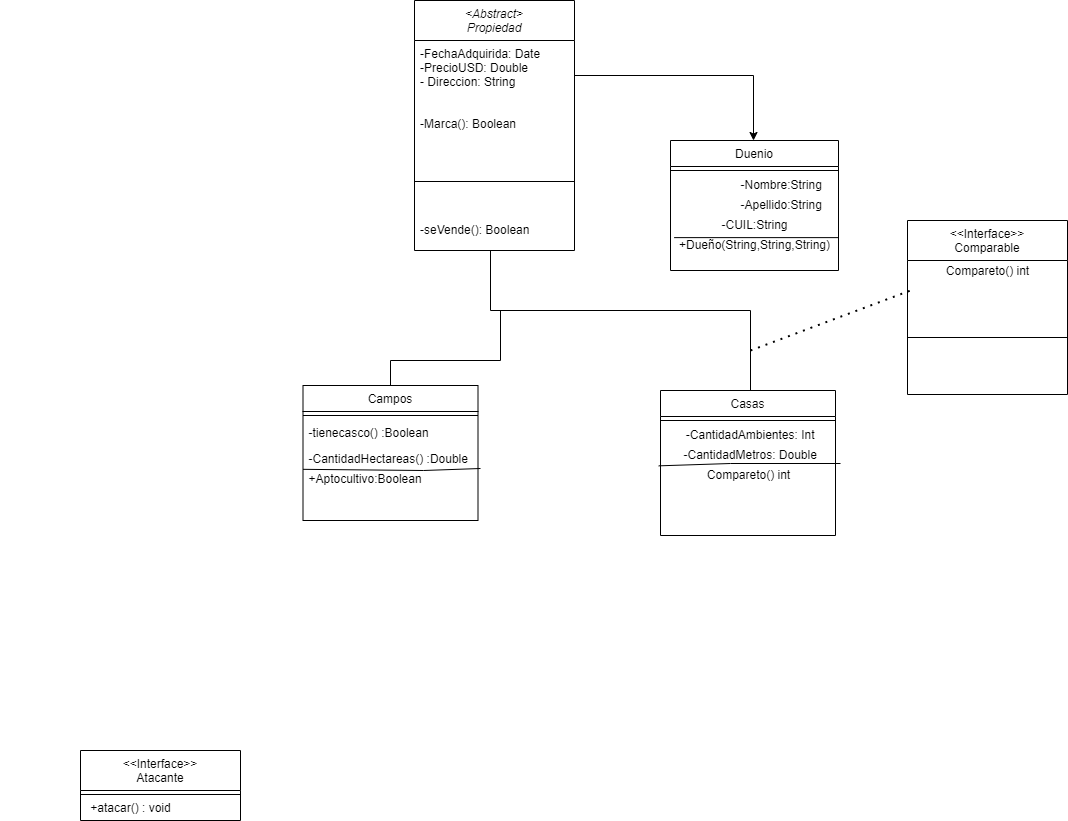

The diagram above was exported from draw.io. Its source (the exported page's mxGraphModel, read from the mxfile embedded in the PNG):
<mxGraphModel dx="2607" dy="1922" grid="1" gridSize="10" guides="1" tooltips="1" connect="1" arrows="1" fold="1" page="1" pageScale="1" pageWidth="827" pageHeight="1169" math="0" shadow="0">
  <root>
    <mxCell id="WIyWlLk6GJQsqaUBKTNV-0" />
    <mxCell id="WIyWlLk6GJQsqaUBKTNV-1" parent="WIyWlLk6GJQsqaUBKTNV-0" />
    <mxCell id="zkfFHV4jXpPFQw0GAbJ--0" value="&lt;Abstract&gt; &#10;Propiedad" style="swimlane;fontStyle=2;align=center;verticalAlign=top;childLayout=stackLayout;horizontal=1;startSize=40;horizontalStack=0;resizeParent=1;resizeLast=0;collapsible=1;marginBottom=0;rounded=0;shadow=0;strokeWidth=1;" parent="WIyWlLk6GJQsqaUBKTNV-1" vertex="1">
      <mxGeometry x="334" y="-30" width="160" height="250" as="geometry">
        <mxRectangle x="230" y="140" width="160" height="26" as="alternateBounds" />
      </mxGeometry>
    </mxCell>
    <mxCell id="zkfFHV4jXpPFQw0GAbJ--1" value="-FechaAdquirida: Date&#10;-PrecioUSD: Double&#10;- Direccion: String&#10;" style="text;align=left;verticalAlign=top;spacingLeft=4;spacingRight=4;overflow=hidden;rotatable=0;points=[[0,0.5],[1,0.5]];portConstraint=eastwest;" parent="zkfFHV4jXpPFQw0GAbJ--0" vertex="1">
      <mxGeometry y="40" width="160" height="70" as="geometry" />
    </mxCell>
    <mxCell id="zkfFHV4jXpPFQw0GAbJ--5" value="-Marca(): Boolean" style="text;align=left;verticalAlign=top;spacingLeft=4;spacingRight=4;overflow=hidden;rotatable=0;points=[[0,0.5],[1,0.5]];portConstraint=eastwest;" parent="zkfFHV4jXpPFQw0GAbJ--0" vertex="1">
      <mxGeometry y="110" width="160" height="36" as="geometry" />
    </mxCell>
    <mxCell id="zkfFHV4jXpPFQw0GAbJ--4" value="" style="line;html=1;strokeWidth=1;align=left;verticalAlign=middle;spacingTop=-1;spacingLeft=3;spacingRight=3;rotatable=0;labelPosition=right;points=[];portConstraint=eastwest;" parent="zkfFHV4jXpPFQw0GAbJ--0" vertex="1">
      <mxGeometry y="146" width="160" height="70" as="geometry" />
    </mxCell>
    <mxCell id="6Am8Kg4uVYBa_gh6ibb4-25" value="-seVende(): Boolean" style="text;align=left;verticalAlign=top;spacingLeft=4;spacingRight=4;overflow=hidden;rotatable=0;points=[[0,0.5],[1,0.5]];portConstraint=eastwest;" vertex="1" parent="zkfFHV4jXpPFQw0GAbJ--0">
      <mxGeometry y="216" width="160" height="24" as="geometry" />
    </mxCell>
    <mxCell id="zkfFHV4jXpPFQw0GAbJ--6" value="Campos" style="swimlane;fontStyle=0;align=center;verticalAlign=top;childLayout=stackLayout;horizontal=1;startSize=26;horizontalStack=0;resizeParent=1;resizeLast=0;collapsible=1;marginBottom=0;rounded=0;shadow=0;strokeWidth=1;" parent="WIyWlLk6GJQsqaUBKTNV-1" vertex="1">
      <mxGeometry x="222.5" y="355" width="175" height="135" as="geometry">
        <mxRectangle x="130" y="380" width="160" height="26" as="alternateBounds" />
      </mxGeometry>
    </mxCell>
    <mxCell id="zkfFHV4jXpPFQw0GAbJ--9" value="" style="line;html=1;strokeWidth=1;align=left;verticalAlign=middle;spacingTop=-1;spacingLeft=3;spacingRight=3;rotatable=0;labelPosition=right;points=[];portConstraint=eastwest;" parent="zkfFHV4jXpPFQw0GAbJ--6" vertex="1">
      <mxGeometry y="26" width="175" height="8" as="geometry" />
    </mxCell>
    <mxCell id="zkfFHV4jXpPFQw0GAbJ--11" value="-tienecasco() :Boolean&#10;" style="text;align=left;verticalAlign=top;spacingLeft=4;spacingRight=4;overflow=hidden;rotatable=0;points=[[0,0.5],[1,0.5]];portConstraint=eastwest;" parent="zkfFHV4jXpPFQw0GAbJ--6" vertex="1">
      <mxGeometry y="34" width="175" height="26" as="geometry" />
    </mxCell>
    <mxCell id="6Am8Kg4uVYBa_gh6ibb4-20" value="-CantidadHectareas() :Double" style="text;align=left;verticalAlign=top;spacingLeft=4;spacingRight=4;overflow=hidden;rotatable=0;points=[[0,0.5],[1,0.5]];portConstraint=eastwest;" vertex="1" parent="zkfFHV4jXpPFQw0GAbJ--6">
      <mxGeometry y="60" width="175" height="20" as="geometry" />
    </mxCell>
    <mxCell id="6Am8Kg4uVYBa_gh6ibb4-26" value="+Aptocultivo:Boolean" style="text;align=left;verticalAlign=top;spacingLeft=4;spacingRight=4;overflow=hidden;rotatable=0;points=[[0,0.5],[1,0.5]];portConstraint=eastwest;" vertex="1" parent="zkfFHV4jXpPFQw0GAbJ--6">
      <mxGeometry y="80" width="175" height="26" as="geometry" />
    </mxCell>
    <mxCell id="6Am8Kg4uVYBa_gh6ibb4-19" value="" style="endArrow=none;html=1;rounded=0;exitX=0;exitY=0.147;exitDx=0;exitDy=0;exitPerimeter=0;" edge="1" parent="zkfFHV4jXpPFQw0GAbJ--6" source="6Am8Kg4uVYBa_gh6ibb4-26">
      <mxGeometry width="50" height="50" relative="1" as="geometry">
        <mxPoint y="106" as="sourcePoint" />
        <mxPoint x="177.5" y="83" as="targetPoint" />
        <Array as="points">
          <mxPoint x="120.5" y="85" />
        </Array>
      </mxGeometry>
    </mxCell>
    <mxCell id="zkfFHV4jXpPFQw0GAbJ--12" value="" style="endArrow=none;endSize=10;endFill=0;shadow=0;strokeWidth=1;rounded=0;edgeStyle=elbowEdgeStyle;elbow=vertical;" parent="WIyWlLk6GJQsqaUBKTNV-1" source="zkfFHV4jXpPFQw0GAbJ--6" edge="1">
      <mxGeometry width="160" relative="1" as="geometry">
        <mxPoint x="200" y="203" as="sourcePoint" />
        <mxPoint x="420" y="280" as="targetPoint" />
        <Array as="points">
          <mxPoint x="310" y="330" />
          <mxPoint x="260" y="280" />
        </Array>
      </mxGeometry>
    </mxCell>
    <mxCell id="zkfFHV4jXpPFQw0GAbJ--13" value="Duenio" style="swimlane;fontStyle=0;align=center;verticalAlign=top;childLayout=stackLayout;horizontal=1;startSize=26;horizontalStack=0;resizeParent=1;resizeLast=0;collapsible=1;marginBottom=0;rounded=0;shadow=0;strokeWidth=1;" parent="WIyWlLk6GJQsqaUBKTNV-1" vertex="1">
      <mxGeometry x="590" y="110" width="168" height="130" as="geometry">
        <mxRectangle x="340" y="380" width="170" height="26" as="alternateBounds" />
      </mxGeometry>
    </mxCell>
    <mxCell id="zkfFHV4jXpPFQw0GAbJ--15" value="" style="line;html=1;strokeWidth=1;align=left;verticalAlign=middle;spacingTop=-1;spacingLeft=3;spacingRight=3;rotatable=0;labelPosition=right;points=[];portConstraint=eastwest;" parent="zkfFHV4jXpPFQw0GAbJ--13" vertex="1">
      <mxGeometry y="26" width="168" height="8" as="geometry" />
    </mxCell>
    <mxCell id="wYoswoR1KdeeNwRVHDTk-0" value="&lt;span style=&quot;white-space: pre&quot;&gt;&#09;&lt;/span&gt;&lt;span style=&quot;white-space: pre&quot;&gt;&#09;&lt;/span&gt;-Nombre:String" style="text;html=1;align=center;verticalAlign=middle;resizable=0;points=[];autosize=1;strokeColor=none;" parent="zkfFHV4jXpPFQw0GAbJ--13" vertex="1">
      <mxGeometry y="34" width="168" height="20" as="geometry" />
    </mxCell>
    <mxCell id="6Am8Kg4uVYBa_gh6ibb4-9" value="&lt;span style=&quot;white-space: pre&quot;&gt;&#09;&lt;/span&gt;&lt;span style=&quot;white-space: pre&quot;&gt;&#09;&lt;/span&gt;-Apellido:String" style="text;html=1;align=center;verticalAlign=middle;resizable=0;points=[];autosize=1;strokeColor=none;" vertex="1" parent="zkfFHV4jXpPFQw0GAbJ--13">
      <mxGeometry y="54" width="168" height="20" as="geometry" />
    </mxCell>
    <mxCell id="6Am8Kg4uVYBa_gh6ibb4-10" value="&lt;span&gt;&#09;&lt;/span&gt;&lt;span&gt;&#09;&lt;/span&gt;-CUIL:String" style="text;html=1;align=center;verticalAlign=middle;resizable=0;points=[];autosize=1;strokeColor=none;" vertex="1" parent="zkfFHV4jXpPFQw0GAbJ--13">
      <mxGeometry y="74" width="168" height="20" as="geometry" />
    </mxCell>
    <mxCell id="6Am8Kg4uVYBa_gh6ibb4-11" value="" style="endArrow=none;html=1;rounded=0;exitX=0.022;exitY=1.156;exitDx=0;exitDy=0;exitPerimeter=0;entryX=1;entryY=1.156;entryDx=0;entryDy=0;entryPerimeter=0;" edge="1" parent="zkfFHV4jXpPFQw0GAbJ--13" source="6Am8Kg4uVYBa_gh6ibb4-10" target="6Am8Kg4uVYBa_gh6ibb4-10">
      <mxGeometry width="50" height="50" relative="1" as="geometry">
        <mxPoint x="60" y="170" as="sourcePoint" />
        <mxPoint x="110" y="120" as="targetPoint" />
        <Array as="points">
          <mxPoint x="4" y="97" />
        </Array>
      </mxGeometry>
    </mxCell>
    <mxCell id="6Am8Kg4uVYBa_gh6ibb4-12" value="+Dueño(String,String,String)" style="text;html=1;align=center;verticalAlign=middle;resizable=0;points=[];autosize=1;strokeColor=none;" vertex="1" parent="zkfFHV4jXpPFQw0GAbJ--13">
      <mxGeometry y="94" width="168" height="20" as="geometry" />
    </mxCell>
    <mxCell id="wYoswoR1KdeeNwRVHDTk-7" value="&lt;&lt;Interface&gt;&gt;&#10;Comparable" style="swimlane;fontStyle=0;align=center;verticalAlign=top;childLayout=stackLayout;horizontal=1;startSize=40;horizontalStack=0;resizeParent=1;resizeLast=0;collapsible=1;marginBottom=0;rounded=0;shadow=0;strokeWidth=1;" parent="WIyWlLk6GJQsqaUBKTNV-1" vertex="1">
      <mxGeometry x="827" y="190" width="160" height="174" as="geometry">
        <mxRectangle x="130" y="380" width="160" height="26" as="alternateBounds" />
      </mxGeometry>
    </mxCell>
    <mxCell id="6Am8Kg4uVYBa_gh6ibb4-28" value="Compareto() int" style="text;html=1;align=center;verticalAlign=middle;resizable=0;points=[];autosize=1;strokeColor=none;" vertex="1" parent="wYoswoR1KdeeNwRVHDTk-7">
      <mxGeometry y="40" width="160" height="20" as="geometry" />
    </mxCell>
    <mxCell id="wYoswoR1KdeeNwRVHDTk-10" value="" style="line;html=1;strokeWidth=1;align=left;verticalAlign=middle;spacingTop=-1;spacingLeft=3;spacingRight=3;rotatable=0;labelPosition=right;points=[];portConstraint=eastwest;" parent="wYoswoR1KdeeNwRVHDTk-7" vertex="1">
      <mxGeometry y="60" width="160" height="114" as="geometry" />
    </mxCell>
    <mxCell id="wYoswoR1KdeeNwRVHDTk-29" style="edgeStyle=orthogonalEdgeStyle;rounded=0;orthogonalLoop=1;jettySize=auto;html=1;endArrow=none;endFill=0;" parent="WIyWlLk6GJQsqaUBKTNV-1" source="wYoswoR1KdeeNwRVHDTk-26" edge="1">
      <mxGeometry relative="1" as="geometry">
        <mxPoint x="410" y="220" as="targetPoint" />
        <Array as="points">
          <mxPoint x="670" y="280" />
          <mxPoint x="410" y="280" />
        </Array>
      </mxGeometry>
    </mxCell>
    <mxCell id="wYoswoR1KdeeNwRVHDTk-26" value="Casas" style="swimlane;fontStyle=0;align=center;verticalAlign=top;childLayout=stackLayout;horizontal=1;startSize=26;horizontalStack=0;resizeParent=1;resizeLast=0;collapsible=1;marginBottom=0;rounded=0;shadow=0;strokeWidth=1;" parent="WIyWlLk6GJQsqaUBKTNV-1" vertex="1">
      <mxGeometry x="580" y="360" width="175" height="145" as="geometry">
        <mxRectangle x="340" y="380" width="170" height="26" as="alternateBounds" />
      </mxGeometry>
    </mxCell>
    <mxCell id="wYoswoR1KdeeNwRVHDTk-27" value="" style="line;html=1;strokeWidth=1;align=left;verticalAlign=middle;spacingTop=-1;spacingLeft=3;spacingRight=3;rotatable=0;labelPosition=right;points=[];portConstraint=eastwest;" parent="wYoswoR1KdeeNwRVHDTk-26" vertex="1">
      <mxGeometry y="26" width="175" height="8" as="geometry" />
    </mxCell>
    <mxCell id="wYoswoR1KdeeNwRVHDTk-28" value="&amp;nbsp;-CantidadAmbientes: Int" style="text;html=1;align=center;verticalAlign=middle;resizable=0;points=[];autosize=1;strokeColor=none;" parent="wYoswoR1KdeeNwRVHDTk-26" vertex="1">
      <mxGeometry y="34" width="175" height="20" as="geometry" />
    </mxCell>
    <mxCell id="6Am8Kg4uVYBa_gh6ibb4-14" value="&amp;nbsp;-CantidadMetros: Double" style="text;html=1;align=center;verticalAlign=middle;resizable=0;points=[];autosize=1;strokeColor=none;" vertex="1" parent="wYoswoR1KdeeNwRVHDTk-26">
      <mxGeometry y="54" width="175" height="20" as="geometry" />
    </mxCell>
    <mxCell id="6Am8Kg4uVYBa_gh6ibb4-22" value="Compareto() int" style="text;html=1;align=center;verticalAlign=middle;resizable=0;points=[];autosize=1;strokeColor=none;" vertex="1" parent="wYoswoR1KdeeNwRVHDTk-26">
      <mxGeometry y="74" width="175" height="20" as="geometry" />
    </mxCell>
    <mxCell id="6Am8Kg4uVYBa_gh6ibb4-21" value="" style="endArrow=none;html=1;rounded=0;exitX=-0.01;exitY=0.067;exitDx=0;exitDy=0;exitPerimeter=0;" edge="1" parent="wYoswoR1KdeeNwRVHDTk-26" source="6Am8Kg4uVYBa_gh6ibb4-22">
      <mxGeometry width="50" height="50" relative="1" as="geometry">
        <mxPoint x="140" y="60" as="sourcePoint" />
        <mxPoint x="180" y="73" as="targetPoint" />
        <Array as="points">
          <mxPoint x="70" y="73" />
        </Array>
      </mxGeometry>
    </mxCell>
    <mxCell id="wYoswoR1KdeeNwRVHDTk-30" value="&lt;&lt;Interface&gt;&gt;&#10;Atacante" style="swimlane;fontStyle=0;align=center;verticalAlign=top;childLayout=stackLayout;horizontal=1;startSize=40;horizontalStack=0;resizeParent=1;resizeLast=0;collapsible=1;marginBottom=0;rounded=0;shadow=0;strokeWidth=1;" parent="WIyWlLk6GJQsqaUBKTNV-1" vertex="1">
      <mxGeometry y="720" width="160" height="70" as="geometry">
        <mxRectangle x="340" y="380" width="170" height="26" as="alternateBounds" />
      </mxGeometry>
    </mxCell>
    <mxCell id="wYoswoR1KdeeNwRVHDTk-31" value="" style="line;html=1;strokeWidth=1;align=left;verticalAlign=middle;spacingTop=-1;spacingLeft=3;spacingRight=3;rotatable=0;labelPosition=right;points=[];portConstraint=eastwest;" parent="wYoswoR1KdeeNwRVHDTk-30" vertex="1">
      <mxGeometry y="40" width="160" height="8" as="geometry" />
    </mxCell>
    <mxCell id="wYoswoR1KdeeNwRVHDTk-37" value="&lt;span style=&quot;white-space: pre&quot;&gt;&#09;&lt;/span&gt;&lt;span style=&quot;white-space: pre&quot;&gt;&#09;&lt;/span&gt;&lt;span style=&quot;white-space: pre&quot;&gt;&#09;&lt;/span&gt;&lt;br&gt;&lt;span style=&quot;white-space: pre&quot;&gt;&#09;&lt;/span&gt;&lt;span style=&quot;white-space: pre&quot;&gt;&#09;&lt;/span&gt;&lt;span style=&quot;white-space: pre&quot;&gt;&#09;&lt;/span&gt;+atacar() : void" style="text;html=1;align=center;verticalAlign=middle;resizable=0;points=[];autosize=1;strokeColor=none;" parent="WIyWlLk6GJQsqaUBKTNV-1" vertex="1">
      <mxGeometry x="-80" y="755" width="180" height="30" as="geometry" />
    </mxCell>
    <mxCell id="6Am8Kg4uVYBa_gh6ibb4-4" value="" style="edgeStyle=orthogonalEdgeStyle;rounded=0;orthogonalLoop=1;jettySize=auto;html=1;" edge="1" parent="WIyWlLk6GJQsqaUBKTNV-1" source="zkfFHV4jXpPFQw0GAbJ--1">
      <mxGeometry relative="1" as="geometry">
        <mxPoint x="673" y="110" as="targetPoint" />
      </mxGeometry>
    </mxCell>
    <mxCell id="6Am8Kg4uVYBa_gh6ibb4-18" value="" style="endArrow=none;dashed=1;html=1;dashPattern=1 3;strokeWidth=2;rounded=0;" edge="1" parent="WIyWlLk6GJQsqaUBKTNV-1">
      <mxGeometry width="50" height="50" relative="1" as="geometry">
        <mxPoint x="670" y="320" as="sourcePoint" />
        <mxPoint x="830" y="260" as="targetPoint" />
      </mxGeometry>
    </mxCell>
  </root>
</mxGraphModel>